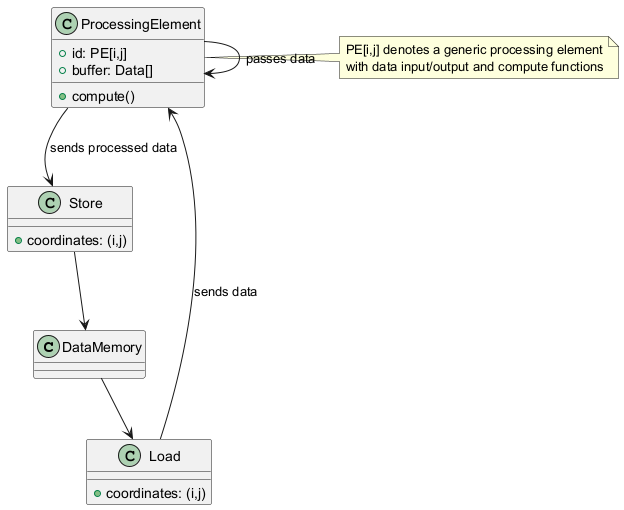

The diagram above was rendered by PlantUML. Its source (embedded in the PNG):
@startuml
class DataMemory

class Load {
    +coordinates: (i,j)
}

class Store {
    +coordinates: (i,j)
}

class ProcessingElement {
    +id: PE[i,j]
    +buffer: Data[]
    +compute()
}

DataMemory --> Load
Load --> ProcessingElement : sends data
ProcessingElement --> ProcessingElement : passes data
ProcessingElement --> Store : sends processed data
Store --> DataMemory

note right of ProcessingElement
  PE[i,j] denotes a generic processing element
  with data input/output and compute functions
end note
@enduml